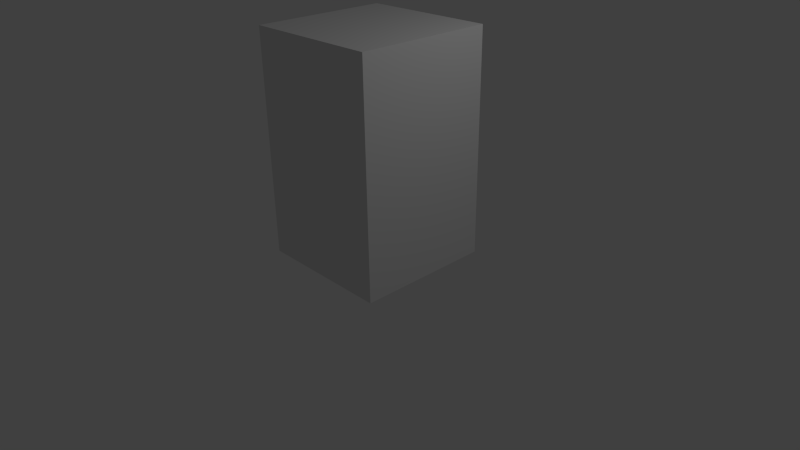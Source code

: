 # Source: M4_01.blend  (saved by Blender 2.60.0; exported with 4.5.12 LTS)
import bpy
from mathutils import Matrix  # noqa: F401  (used for matrix-valued properties, if any)

bpy.ops.wm.read_factory_settings(use_empty=True)
scene = bpy.context.scene
scene.name = 'Scene'

# ---- collections
col_collection_1 = bpy.data.collections.new('Collection 1'); scene.collection.children.link(col_collection_1)

# ---- materials (node trees are filled in below, after node groups)
mat_material = bpy.data.materials.new('Material')
mat_material.alpha_threshold = 0.0
mat_material.use_transparent_shadow = False
mat_material.roughness = 0.5
mat_material.line_color = (0.0, 0.0, 0.0, 1.0)

# ---- material node trees

# ---- world
world_world = bpy.data.worlds.new('World'); scene.world = world_world
world_world.color = (0.05088, 0.05088, 0.05088)
world_world.use_sun_shadow = False
world_world.sun_shadow_jitter_overblur = 0.0
world_world.cycles.sampling_method = 'MANUAL'
world_world.cycles.sample_map_resolution = 256

# ---- cameras
cam_camera = bpy.data.cameras.new('Camera')
cam_camera.clip_end = 100.0
cam_camera.lens = 35.0
cam_camera.ortho_scale = 7.314
cam_camera.dof.focus_distance = 0.0
cam_camera.dof.aperture_fstop = 128.0

# ---- lights
light_lamp = bpy.data.lights.new('Lamp', 'POINT')
light_lamp.transmission_factor = 0.0
light_lamp.cutoff_distance = 30.0
light_lamp.energy = 100.0
light_lamp.shadow_buffer_clip_start = 1.001
light_lamp.shadow_soft_size = 1.0
light_lamp.shadow_maximum_resolution = 0.006
light_lamp.use_absolute_resolution = True
light_lamp.cycles.use_multiple_importance_sampling = False

# ---- meshes
me_cube = bpy.data.meshes.new('Cube')
me_cube.from_pydata([(1.0, 1.0, -1.0), (1.0, -1.0, -1.0), (-1.0, -1.0, -1.0), (-1.0, 1.0, -1.0), (1.0, 1.0, 1.0), (1.0, -1.0, 1.0), (-1.0, -1.0, 1.0), (-1.0, 1.0, 1.0), (1.0, 0.5, -1.0), (1.0, -2.98e-08, -1.0), (1.0, -0.5, -1.0), (0.5, 1.0, -1.0), (1.788e-07, 1.0, -1.0), (-0.5, 1.0, -1.0), (1.0, 1.0, -0.5), (1.0, 1.0, 0.0), (1.0, 1.0, 0.5), (0.5, -1.0, -1.0), (-5.96e-08, -1.0, -1.0), (-0.5, -1.0, -1.0), (1.0, -1.0, -0.5), (1.0, -1.0, 0.0), (1.0, -1.0, 0.5), (-1.0, -0.5, -1.0), (-1.0, 2.682e-07, -1.0), (-1.0, 0.5, -1.0), (-1.0, -1.0, -0.5), (-1.0, -1.0, 0.0), (-1.0, -1.0, 0.5), (-1.0, 1.0, -0.5), (-1.0, 1.0, 0.0), (-1.0, 1.0, 0.5), (1.0, 0.5, 1.0), (1.0, -5.662e-07, 1.0), (1.0, -0.5, 1.0), (0.5, 1.0, 1.0), (2.682e-07, 1.0, 1.0), (-0.5, 1.0, 1.0), (0.5, -1.0, 1.0), (-5.066e-07, -1.0, 1.0), (-0.5, -1.0, 1.0), (-1.0, -0.5, 1.0), (-1.0, 1.788e-07, 1.0), (-1.0, 0.5, 1.0), (0.5, 0.5, -1.0), (0.5, 2.98e-08, -1.0), (0.5, -0.5, -1.0), (1.192e-07, 0.5, -1.0), (5.96e-08, 1.192e-07, -1.0), (0.0, -0.5, -1.0), (-0.5, 0.5, -1.0), (-0.5, 1.788e-07, -1.0), (-0.5, -0.5, -1.0), (0.5, 0.5, 1.0), (1.192e-07, 0.5, 1.0), (-0.5, 0.5, 1.0), (0.5, -3.8e-07, 1.0), (-1.192e-07, -1.937e-07, 1.0), (-0.5, -7.451e-09, 1.0), (0.5, -0.5, 1.0), (-2.98e-07, -0.5, 1.0), (-0.5, -0.5, 1.0), (1.0, 0.5, -0.5), (1.0, 0.5, 0.0), (1.0, 0.5, 0.5), (1.0, -1.639e-07, -0.5), (1.0, -2.98e-07, 0.0), (1.0, -4.321e-07, 0.5), (1.0, -0.5, -0.5), (1.0, -0.5, 0.0), (1.0, -0.5, 0.5), (0.5, -1.0, -0.5), (0.5, -1.0, 0.0), (0.5, -1.0, 0.5), (-1.714e-07, -1.0, -0.5), (-2.831e-07, -1.0, 0.0), (-3.949e-07, -1.0, 0.5), (-0.5, -1.0, -0.5), (-0.5, -1.0, 0.0), (-0.5, -1.0, 0.5), (-1.0, -0.5, -0.5), (-1.0, -0.5, 0.0), (-1.0, -0.5, 0.5), (-1.0, 2.459e-07, -0.5), (-1.0, 2.235e-07, 0.0), (-1.0, 2.012e-07, 0.5), (-1.0, 0.5, -0.5), (-1.0, 0.5, 0.0), (-1.0, 0.5, 0.5), (0.5, 1.0, 0.5), (0.5, 1.0, 0.0), (0.5, 1.0, -0.5), (2.459e-07, 1.0, 0.5), (2.235e-07, 1.0, 0.0), (2.012e-07, 1.0, -0.5), (-0.5, 1.0, 0.5), (-0.5, 1.0, 0.0), (-0.5, 1.0, -0.5)], [], [(10, 1, 17, 46), (9, 10, 46, 45), (8, 9, 45, 44), (0, 8, 44, 11), (46, 17, 18, 49), (45, 46, 49, 48), (44, 45, 48, 47), (11, 44, 47, 12), (49, 18, 19, 52), (48, 49, 52, 51), (47, 48, 51, 50), (12, 47, 50, 13), (52, 19, 2, 23), (51, 52, 23, 24), (50, 51, 24, 25), (13, 50, 25, 3), (37, 7, 43, 55), (36, 37, 55, 54), (35, 36, 54, 53), (4, 35, 53, 32), (55, 43, 42, 58), (54, 55, 58, 57), (53, 54, 57, 56), (32, 53, 56, 33), (58, 42, 41, 61), (57, 58, 61, 60), (56, 57, 60, 59), (33, 56, 59, 34), (61, 41, 6, 40), (60, 61, 40, 39), (59, 60, 39, 38), (34, 59, 38, 5), (16, 4, 32, 64), (15, 16, 64, 63), (14, 15, 63, 62), (0, 14, 62, 8), (64, 32, 33, 67), (63, 64, 67, 66), (62, 63, 66, 65), (8, 62, 65, 9), (67, 33, 34, 70), (66, 67, 70, 69), (65, 66, 69, 68), (9, 65, 68, 10), (70, 34, 5, 22), (69, 70, 22, 21), (68, 69, 21, 20), (10, 68, 20, 1), (22, 5, 38, 73), (21, 22, 73, 72), (20, 21, 72, 71), (1, 20, 71, 17), (73, 38, 39, 76), (72, 73, 76, 75), (71, 72, 75, 74), (17, 71, 74, 18), (76, 39, 40, 79), (75, 76, 79, 78), (74, 75, 78, 77), (18, 74, 77, 19), (79, 40, 6, 28), (78, 79, 28, 27), (77, 78, 27, 26), (19, 77, 26, 2), (28, 6, 41, 82), (27, 28, 82, 81), (26, 27, 81, 80), (2, 26, 80, 23), (82, 41, 42, 85), (81, 82, 85, 84), (80, 81, 84, 83), (23, 80, 83, 24), (85, 42, 43, 88), (84, 85, 88, 87), (83, 84, 87, 86), (24, 83, 86, 25), (88, 43, 7, 31), (87, 88, 31, 30), (86, 87, 30, 29), (25, 86, 29, 3), (14, 0, 11, 91), (15, 14, 91, 90), (16, 15, 90, 89), (4, 16, 89, 35), (91, 11, 12, 94), (90, 91, 94, 93), (89, 90, 93, 92), (35, 89, 92, 36), (94, 12, 13, 97), (93, 94, 97, 96), (92, 93, 96, 95), (36, 92, 95, 37), (97, 13, 3, 29), (96, 97, 29, 30), (95, 96, 30, 31), (37, 95, 31, 7)])
me_cube.materials.append(mat_material)
me_cube.use_remesh_preserve_volume = False
me_cube.use_remesh_preserve_attributes = False
me_cube.use_mirror_vertex_groups = False
me_cube.update()

# ---- objects
ob_cube = bpy.data.objects.new('Cube', me_cube)
ob_lamp = bpy.data.objects.new('Lamp', light_lamp)
ob_camera = bpy.data.objects.new('Camera', cam_camera)

# ---- transforms, parenting, visibility, modifiers, constraints
ob_cube.location = (0.0, 0.0, 1.619)
ob_cube.scale = (1.0, 1.0, 1.623)
ob_cube.lock_rotations_4d = False
ob_cube.empty_display_type = 'ARROWS'
ob_cube.lineart.crease_threshold = 0.0
ob_lamp.location = (4.076, 1.005, 5.904)
ob_lamp.rotation_euler = (0.6503, 0.05522, 1.866)
ob_lamp.lock_rotations_4d = False
ob_lamp.empty_display_type = 'ARROWS'
ob_lamp.color = (0.0, 0.0, 0.0, 0.0)
ob_lamp.lineart.crease_threshold = 0.0
ob_camera.location = (7.481, -6.508, 5.344)
ob_camera.rotation_euler = (1.109, 0.01082, 0.8149)
ob_camera.lock_rotations_4d = False
ob_camera.empty_display_type = 'ARROWS'
ob_camera.color = (0.0, 0.0, 0.0, 0.0)
ob_camera.display_type = 'WIRE'
ob_camera.lineart.crease_threshold = 0.0

# ---- collection membership
col_collection_1.objects.link(ob_cube)
col_collection_1.objects.link(ob_lamp)
col_collection_1.objects.link(ob_camera)

# ---- scene / render settings (as saved in the file)
scene.camera = ob_camera
scene.frame_start = 1; scene.frame_end = 250; scene.frame_set(1)
scene.render.engine = 'BLENDER_EEVEE_NEXT'
scene.render.image_settings.color_mode = 'RGB'
scene.render.image_settings.compression = 90
scene.render.resolution_percentage = 50
scene.render.dither_intensity = 0.0
scene.render.bake_margin = 2
scene.render.bake_bias = 0.0
scene.cycles.use_denoising = False
scene.cycles.samples = 10
scene.cycles.sampling_pattern = 'TABULATED_SOBOL'
scene.cycles.light_sampling_threshold = 0.0
scene.cycles.use_adaptive_sampling = False
scene.cycles.use_light_tree = False
scene.cycles.blur_glossy = 0.0
scene.cycles.volume_bounces = 1
scene.cycles.pixel_filter_type = 'GAUSSIAN'
scene.cycles.sample_clamp_indirect = 0.0
scene.view_settings.view_transform = 'Standard'
bpy.context.view_layer.update()
